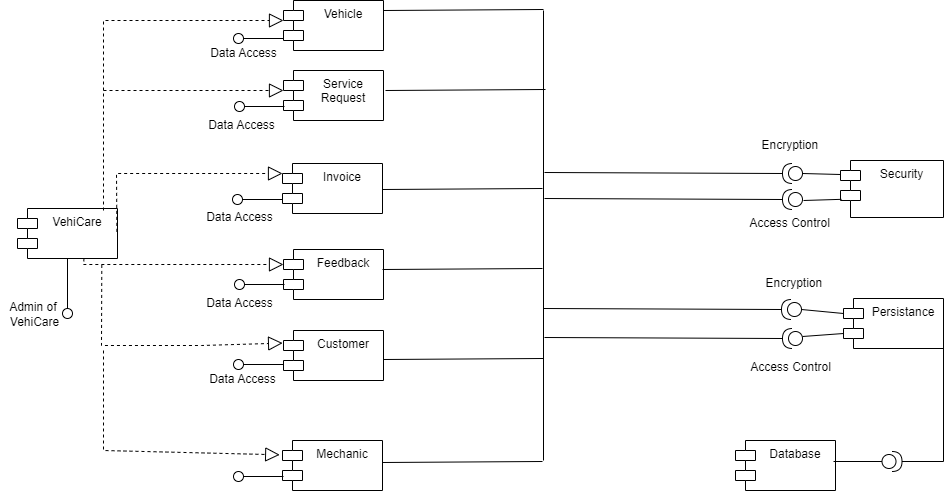

The diagram above was exported from draw.io. Its source (the exported page's mxGraphModel, read from the mxfile embedded in the PNG):
<mxGraphModel dx="1040" dy="777" grid="1" gridSize="10" guides="1" tooltips="1" connect="1" arrows="1" fold="1" page="1" pageScale="1" pageWidth="291" pageHeight="413" math="0" shadow="0">
  <root>
    <mxCell id="0" />
    <mxCell id="1" parent="0" />
    <mxCell id="QRmKf7W0DV-4NxlRVDgm-2" value="VehiCare" style="shape=module;align=left;spacingLeft=20;align=center;verticalAlign=top;whiteSpace=wrap;html=1;" vertex="1" parent="1">
      <mxGeometry x="-46" y="198" width="100" height="50" as="geometry" />
    </mxCell>
    <mxCell id="QRmKf7W0DV-4NxlRVDgm-4" value="" style="endArrow=none;html=1;rounded=0;entryX=0.5;entryY=1;entryDx=0;entryDy=0;" edge="1" parent="1" target="QRmKf7W0DV-4NxlRVDgm-2">
      <mxGeometry width="50" height="50" relative="1" as="geometry">
        <mxPoint x="4" y="298" as="sourcePoint" />
        <mxPoint x="224" y="258" as="targetPoint" />
      </mxGeometry>
    </mxCell>
    <mxCell id="QRmKf7W0DV-4NxlRVDgm-5" value="" style="ellipse;whiteSpace=wrap;html=1;" vertex="1" parent="1">
      <mxGeometry x="-1" y="298" width="10" height="10" as="geometry" />
    </mxCell>
    <mxCell id="QRmKf7W0DV-4NxlRVDgm-6" value="Admin of&amp;nbsp;&lt;div&gt;VehiCare&lt;/div&gt;" style="text;html=1;align=center;verticalAlign=middle;resizable=0;points=[];autosize=1;strokeColor=none;fillColor=none;" vertex="1" parent="1">
      <mxGeometry x="-64" y="284" width="70" height="40" as="geometry" />
    </mxCell>
    <mxCell id="QRmKf7W0DV-4NxlRVDgm-7" value="" style="endArrow=block;dashed=1;endFill=0;endSize=12;html=1;rounded=0;" edge="1" parent="1">
      <mxGeometry width="160" relative="1" as="geometry">
        <mxPoint x="40" y="200" as="sourcePoint" />
        <mxPoint x="220" y="10" as="targetPoint" />
        <Array as="points">
          <mxPoint x="40" y="10" />
          <mxPoint x="120" y="10" />
        </Array>
      </mxGeometry>
    </mxCell>
    <mxCell id="QRmKf7W0DV-4NxlRVDgm-8" value="" style="endArrow=block;dashed=1;endFill=0;endSize=12;html=1;rounded=0;" edge="1" parent="1">
      <mxGeometry width="160" relative="1" as="geometry">
        <mxPoint x="40" y="80" as="sourcePoint" />
        <mxPoint x="220" y="80" as="targetPoint" />
      </mxGeometry>
    </mxCell>
    <mxCell id="QRmKf7W0DV-4NxlRVDgm-11" value="" style="endArrow=block;dashed=1;endFill=0;endSize=12;html=1;rounded=0;exitX=0.665;exitY=0.997;exitDx=0;exitDy=0;entryX=0;entryY=0;entryDx=0;entryDy=15;entryPerimeter=0;exitPerimeter=0;" edge="1" parent="1" source="QRmKf7W0DV-4NxlRVDgm-2" target="QRmKf7W0DV-4NxlRVDgm-13">
      <mxGeometry width="160" relative="1" as="geometry">
        <mxPoint x="180" y="230" as="sourcePoint" />
        <mxPoint x="230" y="320" as="targetPoint" />
        <Array as="points">
          <mxPoint x="20" y="254" />
          <mxPoint x="120" y="254" />
        </Array>
      </mxGeometry>
    </mxCell>
    <mxCell id="QRmKf7W0DV-4NxlRVDgm-12" value="" style="endArrow=block;dashed=1;endFill=0;endSize=12;html=1;rounded=0;exitX=0.994;exitY=0.467;exitDx=0;exitDy=0;exitPerimeter=0;" edge="1" parent="1" source="QRmKf7W0DV-4NxlRVDgm-2">
      <mxGeometry width="160" relative="1" as="geometry">
        <mxPoint x="109" y="163" as="sourcePoint" />
        <mxPoint x="219" y="163" as="targetPoint" />
        <Array as="points">
          <mxPoint x="53" y="163" />
        </Array>
      </mxGeometry>
    </mxCell>
    <mxCell id="QRmKf7W0DV-4NxlRVDgm-13" value="Feedback" style="shape=module;align=left;spacingLeft=20;align=center;verticalAlign=top;whiteSpace=wrap;html=1;" vertex="1" parent="1">
      <mxGeometry x="220" y="239" width="100" height="50" as="geometry" />
    </mxCell>
    <mxCell id="QRmKf7W0DV-4NxlRVDgm-14" value="Invoice" style="shape=module;align=left;spacingLeft=20;align=center;verticalAlign=top;whiteSpace=wrap;html=1;" vertex="1" parent="1">
      <mxGeometry x="219" y="153" width="100" height="50" as="geometry" />
    </mxCell>
    <mxCell id="QRmKf7W0DV-4NxlRVDgm-15" value="Service Request" style="shape=module;align=left;spacingLeft=20;align=center;verticalAlign=top;whiteSpace=wrap;html=1;" vertex="1" parent="1">
      <mxGeometry x="220" y="60" width="100" height="50" as="geometry" />
    </mxCell>
    <mxCell id="QRmKf7W0DV-4NxlRVDgm-16" value="Vehicle" style="shape=module;align=left;spacingLeft=20;align=center;verticalAlign=top;whiteSpace=wrap;html=1;" vertex="1" parent="1">
      <mxGeometry x="220" y="-10" width="100" height="50" as="geometry" />
    </mxCell>
    <mxCell id="QRmKf7W0DV-4NxlRVDgm-17" value="" style="endArrow=none;html=1;rounded=0;entryX=0.5;entryY=1;entryDx=0;entryDy=0;" edge="1" parent="1">
      <mxGeometry width="50" height="50" relative="1" as="geometry">
        <mxPoint x="220" y="28" as="sourcePoint" />
        <mxPoint x="175" y="28" as="targetPoint" />
      </mxGeometry>
    </mxCell>
    <mxCell id="QRmKf7W0DV-4NxlRVDgm-18" value="" style="ellipse;whiteSpace=wrap;html=1;" vertex="1" parent="1">
      <mxGeometry x="170" y="23" width="10" height="10" as="geometry" />
    </mxCell>
    <mxCell id="QRmKf7W0DV-4NxlRVDgm-21" value="" style="endArrow=none;html=1;rounded=0;entryX=0.5;entryY=1;entryDx=0;entryDy=0;" edge="1" parent="1">
      <mxGeometry width="50" height="50" relative="1" as="geometry">
        <mxPoint x="221" y="96" as="sourcePoint" />
        <mxPoint x="176" y="96" as="targetPoint" />
      </mxGeometry>
    </mxCell>
    <mxCell id="QRmKf7W0DV-4NxlRVDgm-22" value="" style="ellipse;whiteSpace=wrap;html=1;" vertex="1" parent="1">
      <mxGeometry x="171" y="91" width="10" height="10" as="geometry" />
    </mxCell>
    <mxCell id="QRmKf7W0DV-4NxlRVDgm-23" value="" style="endArrow=none;html=1;rounded=0;entryX=0.5;entryY=1;entryDx=0;entryDy=0;" edge="1" parent="1">
      <mxGeometry width="50" height="50" relative="1" as="geometry">
        <mxPoint x="219" y="189" as="sourcePoint" />
        <mxPoint x="174" y="189" as="targetPoint" />
      </mxGeometry>
    </mxCell>
    <mxCell id="QRmKf7W0DV-4NxlRVDgm-24" value="" style="ellipse;whiteSpace=wrap;html=1;" vertex="1" parent="1">
      <mxGeometry x="169" y="184" width="10" height="10" as="geometry" />
    </mxCell>
    <mxCell id="QRmKf7W0DV-4NxlRVDgm-25" value="" style="endArrow=none;html=1;rounded=0;entryX=0.5;entryY=1;entryDx=0;entryDy=0;" edge="1" parent="1">
      <mxGeometry width="50" height="50" relative="1" as="geometry">
        <mxPoint x="221" y="274" as="sourcePoint" />
        <mxPoint x="176" y="274" as="targetPoint" />
      </mxGeometry>
    </mxCell>
    <mxCell id="QRmKf7W0DV-4NxlRVDgm-26" value="" style="ellipse;whiteSpace=wrap;html=1;" vertex="1" parent="1">
      <mxGeometry x="171" y="269" width="10" height="10" as="geometry" />
    </mxCell>
    <mxCell id="QRmKf7W0DV-4NxlRVDgm-27" value="Customer" style="shape=module;align=left;spacingLeft=20;align=center;verticalAlign=top;whiteSpace=wrap;html=1;" vertex="1" parent="1">
      <mxGeometry x="220" y="320" width="100" height="50" as="geometry" />
    </mxCell>
    <mxCell id="QRmKf7W0DV-4NxlRVDgm-28" value="Mechanic" style="shape=module;align=left;spacingLeft=20;align=center;verticalAlign=top;whiteSpace=wrap;html=1;" vertex="1" parent="1">
      <mxGeometry x="219" y="430" width="100" height="50" as="geometry" />
    </mxCell>
    <mxCell id="QRmKf7W0DV-4NxlRVDgm-29" value="" style="endArrow=block;dashed=1;endFill=0;endSize=12;html=1;rounded=0;exitX=0.663;exitY=1.129;exitDx=0;exitDy=0;exitPerimeter=0;entryX=-0.009;entryY=0.252;entryDx=0;entryDy=0;entryPerimeter=0;" edge="1" parent="1" target="QRmKf7W0DV-4NxlRVDgm-27">
      <mxGeometry width="160" relative="1" as="geometry">
        <mxPoint x="38.30000000000018" y="254.45000000000005" as="sourcePoint" />
        <mxPoint x="220" y="340" as="targetPoint" />
        <Array as="points">
          <mxPoint x="38" y="335" />
          <mxPoint x="138" y="335" />
        </Array>
      </mxGeometry>
    </mxCell>
    <mxCell id="QRmKf7W0DV-4NxlRVDgm-30" value="" style="endArrow=block;dashed=1;endFill=0;endSize=12;html=1;rounded=0;entryX=-0.028;entryY=0.286;entryDx=0;entryDy=0;entryPerimeter=0;" edge="1" parent="1" target="QRmKf7W0DV-4NxlRVDgm-28">
      <mxGeometry width="160" relative="1" as="geometry">
        <mxPoint x="40" y="340" as="sourcePoint" />
        <mxPoint x="120" y="450.3495905949519" as="targetPoint" />
        <Array as="points">
          <mxPoint x="40" y="440" />
        </Array>
      </mxGeometry>
    </mxCell>
    <mxCell id="QRmKf7W0DV-4NxlRVDgm-31" value="" style="endArrow=none;html=1;rounded=0;entryX=0.5;entryY=1;entryDx=0;entryDy=0;" edge="1" parent="1">
      <mxGeometry width="50" height="50" relative="1" as="geometry">
        <mxPoint x="220" y="354" as="sourcePoint" />
        <mxPoint x="175" y="354" as="targetPoint" />
      </mxGeometry>
    </mxCell>
    <mxCell id="QRmKf7W0DV-4NxlRVDgm-32" value="" style="ellipse;whiteSpace=wrap;html=1;" vertex="1" parent="1">
      <mxGeometry x="170" y="349" width="10" height="10" as="geometry" />
    </mxCell>
    <mxCell id="QRmKf7W0DV-4NxlRVDgm-33" value="" style="endArrow=none;html=1;rounded=0;entryX=0.5;entryY=1;entryDx=0;entryDy=0;" edge="1" parent="1">
      <mxGeometry width="50" height="50" relative="1" as="geometry">
        <mxPoint x="220" y="466" as="sourcePoint" />
        <mxPoint x="175" y="466" as="targetPoint" />
      </mxGeometry>
    </mxCell>
    <mxCell id="QRmKf7W0DV-4NxlRVDgm-34" value="" style="ellipse;whiteSpace=wrap;html=1;" vertex="1" parent="1">
      <mxGeometry x="170" y="461" width="10" height="10" as="geometry" />
    </mxCell>
    <mxCell id="QRmKf7W0DV-4NxlRVDgm-35" value="Data Access" style="text;html=1;align=center;verticalAlign=middle;resizable=0;points=[];autosize=1;strokeColor=none;fillColor=none;" vertex="1" parent="1">
      <mxGeometry x="135" y="28" width="90" height="30" as="geometry" />
    </mxCell>
    <mxCell id="QRmKf7W0DV-4NxlRVDgm-36" value="Data Access" style="text;html=1;align=center;verticalAlign=middle;resizable=0;points=[];autosize=1;strokeColor=none;fillColor=none;" vertex="1" parent="1">
      <mxGeometry x="133" y="100" width="90" height="30" as="geometry" />
    </mxCell>
    <mxCell id="QRmKf7W0DV-4NxlRVDgm-37" value="Data Access" style="text;html=1;align=center;verticalAlign=middle;resizable=0;points=[];autosize=1;strokeColor=none;fillColor=none;" vertex="1" parent="1">
      <mxGeometry x="131" y="192" width="90" height="30" as="geometry" />
    </mxCell>
    <mxCell id="QRmKf7W0DV-4NxlRVDgm-38" value="Data Access" style="text;html=1;align=center;verticalAlign=middle;resizable=0;points=[];autosize=1;strokeColor=none;fillColor=none;" vertex="1" parent="1">
      <mxGeometry x="131" y="278" width="90" height="30" as="geometry" />
    </mxCell>
    <mxCell id="QRmKf7W0DV-4NxlRVDgm-39" value="Data Access" style="text;html=1;align=center;verticalAlign=middle;resizable=0;points=[];autosize=1;strokeColor=none;fillColor=none;" vertex="1" parent="1">
      <mxGeometry x="134" y="354" width="90" height="30" as="geometry" />
    </mxCell>
    <mxCell id="QRmKf7W0DV-4NxlRVDgm-40" value="" style="endArrow=none;html=1;rounded=0;" edge="1" parent="1">
      <mxGeometry width="50" height="50" relative="1" as="geometry">
        <mxPoint x="320" as="sourcePoint" />
        <mxPoint x="480" y="-1" as="targetPoint" />
      </mxGeometry>
    </mxCell>
    <mxCell id="QRmKf7W0DV-4NxlRVDgm-41" value="" style="endArrow=none;html=1;rounded=0;" edge="1" parent="1">
      <mxGeometry width="50" height="50" relative="1" as="geometry">
        <mxPoint x="322" y="80" as="sourcePoint" />
        <mxPoint x="482" y="79" as="targetPoint" />
      </mxGeometry>
    </mxCell>
    <mxCell id="QRmKf7W0DV-4NxlRVDgm-42" value="" style="endArrow=none;html=1;rounded=0;" edge="1" parent="1">
      <mxGeometry width="50" height="50" relative="1" as="geometry">
        <mxPoint x="319" y="179" as="sourcePoint" />
        <mxPoint x="479" y="178" as="targetPoint" />
      </mxGeometry>
    </mxCell>
    <mxCell id="QRmKf7W0DV-4NxlRVDgm-43" value="" style="endArrow=none;html=1;rounded=0;" edge="1" parent="1">
      <mxGeometry width="50" height="50" relative="1" as="geometry">
        <mxPoint x="319" y="259" as="sourcePoint" />
        <mxPoint x="479" y="258" as="targetPoint" />
      </mxGeometry>
    </mxCell>
    <mxCell id="QRmKf7W0DV-4NxlRVDgm-44" value="" style="endArrow=none;html=1;rounded=0;" edge="1" parent="1">
      <mxGeometry width="50" height="50" relative="1" as="geometry">
        <mxPoint x="320" y="349" as="sourcePoint" />
        <mxPoint x="480" y="348" as="targetPoint" />
      </mxGeometry>
    </mxCell>
    <mxCell id="QRmKf7W0DV-4NxlRVDgm-45" value="" style="endArrow=none;html=1;rounded=0;" edge="1" parent="1">
      <mxGeometry width="50" height="50" relative="1" as="geometry">
        <mxPoint x="319" y="452" as="sourcePoint" />
        <mxPoint x="479" y="451" as="targetPoint" />
      </mxGeometry>
    </mxCell>
    <mxCell id="QRmKf7W0DV-4NxlRVDgm-46" value="" style="endArrow=none;html=1;rounded=0;" edge="1" parent="1">
      <mxGeometry width="50" height="50" relative="1" as="geometry">
        <mxPoint x="480" y="450" as="sourcePoint" />
        <mxPoint x="480" as="targetPoint" />
      </mxGeometry>
    </mxCell>
    <mxCell id="QRmKf7W0DV-4NxlRVDgm-53" value="" style="endArrow=none;html=1;rounded=0;entryX=1;entryY=0.5;entryDx=0;entryDy=0;entryPerimeter=0;" edge="1" parent="1" target="QRmKf7W0DV-4NxlRVDgm-56">
      <mxGeometry width="50" height="50" relative="1" as="geometry">
        <mxPoint x="480" y="298" as="sourcePoint" />
        <mxPoint x="711" y="302" as="targetPoint" />
      </mxGeometry>
    </mxCell>
    <mxCell id="QRmKf7W0DV-4NxlRVDgm-56" value="" style="shape=providedRequiredInterface;html=1;verticalLabelPosition=bottom;sketch=0;direction=west;" vertex="1" parent="1">
      <mxGeometry x="718" y="289" width="20" height="20" as="geometry" />
    </mxCell>
    <mxCell id="QRmKf7W0DV-4NxlRVDgm-58" value="" style="endArrow=none;html=1;rounded=0;entryX=1;entryY=0.5;entryDx=0;entryDy=0;entryPerimeter=0;" edge="1" parent="1" target="QRmKf7W0DV-4NxlRVDgm-59">
      <mxGeometry width="50" height="50" relative="1" as="geometry">
        <mxPoint x="481" y="327" as="sourcePoint" />
        <mxPoint x="712" y="331" as="targetPoint" />
      </mxGeometry>
    </mxCell>
    <mxCell id="QRmKf7W0DV-4NxlRVDgm-59" value="" style="shape=providedRequiredInterface;html=1;verticalLabelPosition=bottom;sketch=0;direction=west;" vertex="1" parent="1">
      <mxGeometry x="719" y="318" width="20" height="20" as="geometry" />
    </mxCell>
    <mxCell id="QRmKf7W0DV-4NxlRVDgm-60" value="Persistance" style="shape=module;align=left;spacingLeft=20;align=center;verticalAlign=top;whiteSpace=wrap;html=1;" vertex="1" parent="1">
      <mxGeometry x="780" y="288" width="100" height="50" as="geometry" />
    </mxCell>
    <mxCell id="QRmKf7W0DV-4NxlRVDgm-61" value="Security" style="shape=module;align=left;spacingLeft=20;align=center;verticalAlign=top;whiteSpace=wrap;html=1;" vertex="1" parent="1">
      <mxGeometry x="777" y="150" width="103" height="57" as="geometry" />
    </mxCell>
    <mxCell id="QRmKf7W0DV-4NxlRVDgm-62" value="" style="endArrow=none;html=1;rounded=0;entryX=1;entryY=0.5;entryDx=0;entryDy=0;entryPerimeter=0;" edge="1" parent="1" target="QRmKf7W0DV-4NxlRVDgm-63">
      <mxGeometry width="50" height="50" relative="1" as="geometry">
        <mxPoint x="481" y="162" as="sourcePoint" />
        <mxPoint x="712" y="166" as="targetPoint" />
      </mxGeometry>
    </mxCell>
    <mxCell id="QRmKf7W0DV-4NxlRVDgm-63" value="" style="shape=providedRequiredInterface;html=1;verticalLabelPosition=bottom;sketch=0;direction=west;" vertex="1" parent="1">
      <mxGeometry x="719" y="153" width="20" height="20" as="geometry" />
    </mxCell>
    <mxCell id="QRmKf7W0DV-4NxlRVDgm-64" value="" style="endArrow=none;html=1;rounded=0;entryX=1;entryY=0.5;entryDx=0;entryDy=0;entryPerimeter=0;" edge="1" parent="1" target="QRmKf7W0DV-4NxlRVDgm-65">
      <mxGeometry width="50" height="50" relative="1" as="geometry">
        <mxPoint x="481" y="188" as="sourcePoint" />
        <mxPoint x="712" y="192" as="targetPoint" />
      </mxGeometry>
    </mxCell>
    <mxCell id="QRmKf7W0DV-4NxlRVDgm-65" value="" style="shape=providedRequiredInterface;html=1;verticalLabelPosition=bottom;sketch=0;direction=west;" vertex="1" parent="1">
      <mxGeometry x="719" y="179" width="20" height="20" as="geometry" />
    </mxCell>
    <mxCell id="QRmKf7W0DV-4NxlRVDgm-66" value="" style="endArrow=none;html=1;rounded=0;entryX=0.01;entryY=0.681;entryDx=0;entryDy=0;entryPerimeter=0;" edge="1" parent="1" target="QRmKf7W0DV-4NxlRVDgm-61">
      <mxGeometry width="50" height="50" relative="1" as="geometry">
        <mxPoint x="740" y="190" as="sourcePoint" />
        <mxPoint x="820" y="190" as="targetPoint" />
      </mxGeometry>
    </mxCell>
    <mxCell id="QRmKf7W0DV-4NxlRVDgm-67" value="" style="endArrow=none;html=1;rounded=0;exitX=0;exitY=0.5;exitDx=0;exitDy=0;exitPerimeter=0;" edge="1" parent="1" source="QRmKf7W0DV-4NxlRVDgm-63">
      <mxGeometry width="50" height="50" relative="1" as="geometry">
        <mxPoint x="727" y="214" as="sourcePoint" />
        <mxPoint x="777" y="164" as="targetPoint" />
      </mxGeometry>
    </mxCell>
    <mxCell id="QRmKf7W0DV-4NxlRVDgm-68" value="" style="endArrow=none;html=1;rounded=0;entryX=0;entryY=0;entryDx=0;entryDy=35;entryPerimeter=0;exitX=-0.003;exitY=0.6;exitDx=0;exitDy=0;exitPerimeter=0;" edge="1" parent="1" source="QRmKf7W0DV-4NxlRVDgm-59" target="QRmKf7W0DV-4NxlRVDgm-60">
      <mxGeometry width="50" height="50" relative="1" as="geometry">
        <mxPoint x="770" y="350" as="sourcePoint" />
        <mxPoint x="820" y="300" as="targetPoint" />
      </mxGeometry>
    </mxCell>
    <mxCell id="QRmKf7W0DV-4NxlRVDgm-69" value="" style="endArrow=none;html=1;rounded=0;entryX=0;entryY=0;entryDx=0;entryDy=15;entryPerimeter=0;exitX=0;exitY=0.5;exitDx=0;exitDy=0;exitPerimeter=0;" edge="1" parent="1" source="QRmKf7W0DV-4NxlRVDgm-56" target="QRmKf7W0DV-4NxlRVDgm-60">
      <mxGeometry width="50" height="50" relative="1" as="geometry">
        <mxPoint x="740" y="300" as="sourcePoint" />
        <mxPoint x="820" y="300" as="targetPoint" />
      </mxGeometry>
    </mxCell>
    <mxCell id="QRmKf7W0DV-4NxlRVDgm-70" value="Encryption&amp;nbsp;" style="text;html=1;align=center;verticalAlign=middle;resizable=0;points=[];autosize=1;strokeColor=none;fillColor=none;" vertex="1" parent="1">
      <mxGeometry x="688" y="120" width="80" height="30" as="geometry" />
    </mxCell>
    <mxCell id="QRmKf7W0DV-4NxlRVDgm-71" value="Encryption&amp;nbsp;" style="text;html=1;align=center;verticalAlign=middle;resizable=0;points=[];autosize=1;strokeColor=none;fillColor=none;" vertex="1" parent="1">
      <mxGeometry x="692" y="258" width="80" height="30" as="geometry" />
    </mxCell>
    <mxCell id="QRmKf7W0DV-4NxlRVDgm-72" value="Access Control" style="text;html=1;align=center;verticalAlign=middle;resizable=0;points=[];autosize=1;strokeColor=none;fillColor=none;" vertex="1" parent="1">
      <mxGeometry x="676" y="198" width="100" height="30" as="geometry" />
    </mxCell>
    <mxCell id="QRmKf7W0DV-4NxlRVDgm-73" value="Access Control" style="text;html=1;align=center;verticalAlign=middle;resizable=0;points=[];autosize=1;strokeColor=none;fillColor=none;" vertex="1" parent="1">
      <mxGeometry x="677" y="342" width="100" height="30" as="geometry" />
    </mxCell>
    <mxCell id="QRmKf7W0DV-4NxlRVDgm-74" value="Database" style="shape=module;align=left;spacingLeft=20;align=center;verticalAlign=top;whiteSpace=wrap;html=1;" vertex="1" parent="1">
      <mxGeometry x="672" y="430" width="100" height="50" as="geometry" />
    </mxCell>
    <mxCell id="QRmKf7W0DV-4NxlRVDgm-76" value="" style="shape=providedRequiredInterface;html=1;verticalLabelPosition=bottom;sketch=0;" vertex="1" parent="1">
      <mxGeometry x="818.5" y="441" width="20" height="20" as="geometry" />
    </mxCell>
    <mxCell id="QRmKf7W0DV-4NxlRVDgm-77" value="" style="endArrow=none;html=1;rounded=0;entryX=1;entryY=0.5;entryDx=0;entryDy=0;entryPerimeter=0;exitX=1;exitY=0.5;exitDx=0;exitDy=0;" edge="1" parent="1" source="QRmKf7W0DV-4NxlRVDgm-60" target="QRmKf7W0DV-4NxlRVDgm-76">
      <mxGeometry width="50" height="50" relative="1" as="geometry">
        <mxPoint x="460" y="480" as="sourcePoint" />
        <mxPoint x="510" y="430" as="targetPoint" />
        <Array as="points">
          <mxPoint x="880" y="451" />
        </Array>
      </mxGeometry>
    </mxCell>
    <mxCell id="QRmKf7W0DV-4NxlRVDgm-78" value="" style="endArrow=none;html=1;rounded=0;entryX=0;entryY=0.5;entryDx=0;entryDy=0;entryPerimeter=0;" edge="1" parent="1" target="QRmKf7W0DV-4NxlRVDgm-76">
      <mxGeometry width="50" height="50" relative="1" as="geometry">
        <mxPoint x="770" y="451" as="sourcePoint" />
        <mxPoint x="510" y="430" as="targetPoint" />
      </mxGeometry>
    </mxCell>
  </root>
</mxGraphModel>